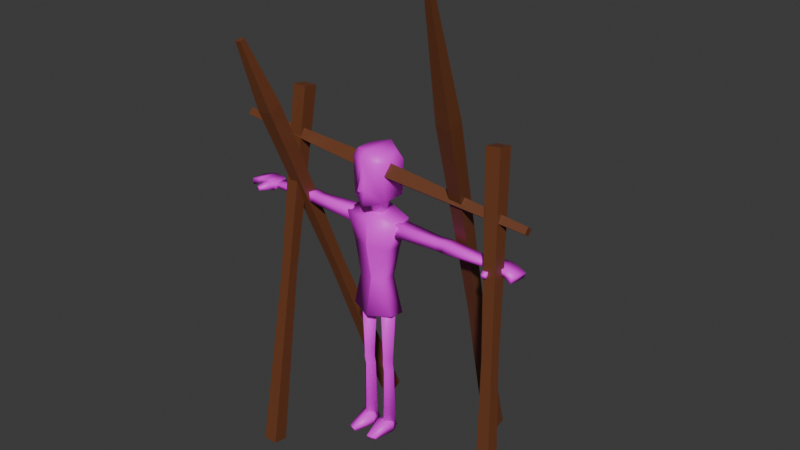 # Source: dummy.blend  (saved by Blender 4.3.34; exported with 4.5.12 LTS)
import bpy
from mathutils import Matrix  # noqa: F401  (used for matrix-valued properties, if any)

bpy.ops.wm.read_factory_settings(use_empty=True)
scene = bpy.context.scene
scene.name = 'Scene'

# ---- collections
col_collection = bpy.data.collections.new('Collection'); scene.collection.children.link(col_collection)

# ---- images (referenced by path relative to the original .blend; pixels are not part of the script)
import os
ASSET_DIR = os.environ.get("B2B_ASSET_DIR", "")  # directory of the original .blend (textures are referenced by path, not embedded)
HERE = os.path.dirname(os.path.abspath(__file__))  # packed textures are extracted next to this script under _unpacked/

def load_image(name, relpath, width, height, colorspace="sRGB"):
    """Load a texture the original file referenced (path relative to the .blend, or extracted next to this script)."""
    p = next((c for c in (os.path.join(HERE, relpath), os.path.join(ASSET_DIR, relpath)) if relpath and os.path.exists(c)), "")
    if p:
        img = bpy.data.images.load(p, check_existing=True)
        img.name = name
    else:  # same state as the original file: an image datablock whose file is absent (Cycles renders it pink)
        img = bpy.data.images.new(name, width, height)
        img.source = "FILE"
        img.filepath = "//" + (relpath or name)
    img.colorspace_settings.name = colorspace
    return img
img_corpse = load_image('corpse', 'corpse.png', 1024, 1024, 'sRGB')

# ---- materials (node trees are filled in below, after node groups)
mat_corpse = bpy.data.materials.new('corpse')
mat_wood = bpy.data.materials.new('wood')

# ---- material node trees
mat_corpse.use_nodes = True; mat_corpse.node_tree.nodes.clear()
_N = mat_corpse.node_tree.nodes; _L = mat_corpse.node_tree.links
n0 = _N.new('ShaderNodeBsdfPrincipled'); n0.name = 'Principled BSDF'; n0.location = (10, 300)
n1 = _N.new('ShaderNodeOutputMaterial'); n1.name = 'Material Output'; n1.location = (300, 300)
n2 = _N.new('ShaderNodeTexImage'); n2.name = 'Image Texture'; n2.location = (-402, 279)
n2.image = img_corpse
n2.interpolation = 'Closest'
_L.new(n0.outputs[0], n1.inputs[0])
_L.new(n2.outputs[0], n0.inputs[0])
n1.is_active_output = True
mat_wood.use_nodes = True; mat_wood.node_tree.nodes.clear()
_N = mat_wood.node_tree.nodes; _L = mat_wood.node_tree.links
n0 = _N.new('ShaderNodeBsdfPrincipled'); n0.name = 'Principled BSDF'; n0.location = (10, 300)
n0.inputs[0].default_value = (0.1573, 0.04824, 0.01756, 1.0)
n1 = _N.new('ShaderNodeOutputMaterial'); n1.name = 'Material Output'; n1.location = (300, 300)
_L.new(n0.outputs[0], n1.inputs[0])
n1.is_active_output = True

# ---- world
world_world = bpy.data.worlds.new('World'); scene.world = world_world
world_world.use_nodes = True; world_world.node_tree.nodes.clear()
_N = world_world.node_tree.nodes; _L = world_world.node_tree.links
n0 = _N.new('ShaderNodeOutputWorld'); n0.name = 'World Output'; n0.location = (300, 300)
n1 = _N.new('ShaderNodeBackground'); n1.name = 'Background'; n1.location = (10, 300)
n1.inputs[0].default_value = (0.05088, 0.05088, 0.05088, 1.0)
_L.new(n1.outputs[0], n0.inputs[0])
n0.is_active_output = True
world_world.color = (0.05088, 0.05088, 0.05088)
world_world.sun_shadow_jitter_overblur = 0.0

# ---- meshes
me_cube_006 = bpy.data.meshes.new('Cube.006')
me_cube_006.from_pydata([(-0.8997, 0.04455, 1.275), (-0.907, 0.04956, 1.303), (-0.7301, 0.04612, 1.291), (-0.7301, 0.04612, 1.331), (-0.8879, -0.05502, 1.277), (-0.8929, -0.05402, 1.315), (-0.7368, -0.04601, 1.283), (-0.7368, -0.04601, 1.335), (-0.8157, 0.05981, 1.296), (-0.8162, 0.05981, 1.33), (-0.8235, -0.04601, 1.303), (-0.8235, -0.04601, 1.336), (-0.7414, -0.06658, 1.329), (-0.7414, -0.06658, 1.293), (-0.7783, -0.069, 1.302), (-0.7783, -0.069, 1.335), (-0.7638, -0.1264, 1.319), (-0.7665, -0.1264, 1.3), (-0.7904, -0.1197, 1.303), (-0.7878, -0.1197, 1.322), (-0.8486, 0.05776, 1.291), (-0.8452, -0.04669, 1.331), (-0.8492, 0.05776, 1.323), (-0.8437, -0.04669, 1.298), (-0.7761, 0.0555, 1.33), (-0.7964, -0.04601, 1.301), (-0.7761, 0.0555, 1.295), (-0.7964, -0.04601, 1.336), (-0.721, 0.03087, 1.325), (-0.721, 0.03087, 1.297), (-0.7256, -0.03195, 1.292), (-0.7256, -0.03195, 1.33), (-0.08203, 0.03371, 0.9951), (-0.1663, 0.05529, 1.363), (-0.1314, -0.04678, 0.7893), (-0.1314, 0.04678, 0.7758), (-0.08203, -0.04948, 0.9951), (-0.1663, -0.05256, 1.343), (3.017e-08, -0.09926, 0.7727), (-3.215e-08, 0.09926, 0.7471), (-1.495e-08, 0.04447, 0.9951), (-2.839e-08, 0.08728, 1.4), (1.792e-08, -0.06024, 0.9951), (2.641e-08, -0.08728, 1.359), (-0.1137, 0.04836, 1.18), (-0.1137, -0.05436, 1.19), (2.946e-08, -0.09701, 1.203), (-1.992e-08, 0.0603, 1.179), (-0.7334, 0.02764, 1.303), (-0.7334, 0.03029, 1.327), (-0.1553, 0.04135, 1.285), (-0.1553, 0.04442, 1.351), (-0.7334, -0.02649, 1.299), (-0.7334, -0.02649, 1.327), (-0.1553, -0.04062, 1.279), (-0.1553, -0.04062, 1.354), (-0.4475, 0.03737, 1.291), (-0.4475, 0.03993, 1.34), (-0.4475, -0.02743, 1.285), (-0.4475, -0.02743, 1.348), (-0.4036, 0.03621, 1.337), (-0.413, -0.03241, 1.289), (-0.404, 0.03347, 1.294), (-0.413, -0.03241, 1.344), (-0.4902, 0.03707, 1.292), (-0.4809, -0.03143, 1.346), (-0.4905, 0.03979, 1.339), (-0.4809, -0.03143, 1.287), (-0.1289, 0.028, 1.339), (-0.1289, 0.03026, 1.287), (-0.1289, -0.02834, 1.283), (-0.1289, -0.02419, 1.339), (-0.7442, 0.01912, 1.302), (-0.7442, 0.0209, 1.322), (-0.7442, -0.01709, 1.321), (-0.7442, -0.01709, 1.3), (-0.06695, 0.05893, 0.01117), (-0.06695, 0.05318, 0.7807), (-0.01939, 0.006233, 0.02118), (-0.01197, -0.001801, 0.7807), (-0.1145, 0.006233, 0.02118), (-0.1219, -0.001801, 0.7807), (-0.06695, -0.04026, 0.03119), (-0.06695, -0.05678, 0.7807), (-0.06695, 0.02962, 0.4461), (-0.02979, -0.003797, 0.4491), (-0.06695, -0.04588, 0.452), (-0.1041, -0.003797, 0.4491), (-0.06695, 0.03314, 0.4849), (-0.03015, -0.002035, 0.4905), (-0.06695, -0.04471, 0.4961), (-0.1038, -0.002035, 0.4905), (-0.02715, 0.002129, 0.406), (-0.06695, -0.0366, 0.3997), (-0.1068, 0.002129, 0.406), (-0.06695, 0.0376, 0.4123), (-0.06695, -0.001801, 0.8193), (-0.09253, -0.1361, -0.0001117), (-0.09253, -0.1537, 0.02189), (-0.1138, -0.009634, -0.0001117), (-0.1138, -0.009634, 0.05098), (-0.01501, -0.03362, -0.0001117), (-0.01501, -0.03362, 0.05098), (-0.03325, 0.04664, -0.0001117), (-0.05397, 0.03504, 0.0603), (-0.08636, 0.05267, -0.0001117), (-0.08037, 0.03567, 0.0603), (-0.05147, -0.1554, -0.0001117), (-0.05147, -0.1729, 0.03173), (-0.07271, -0.0196, 0.06571), (-1.61e-08, 0.1322, 1.698), (-0.1208, 0.06611, 1.681), (-0.1043, -0.06611, 1.681), (1.492e-08, -0.1256, 1.698), (-1.61e-08, 0.1322, 1.522), (-0.1145, 0.06611, 1.479), (-0.09779, -0.06611, 1.468), (1.457e-08, -0.1209, 1.437), (-9.545e-09, 0.0771, 1.446), (-0.05413, 0.04585, 1.446), (-0.05413, -0.01666, 1.446), (5.357e-09, -0.04791, 1.446), (-1.396e-08, 0.1113, 1.741), (-0.08886, 0.0513, 1.724), (-0.08886, -0.04643, 1.724), (9.794e-09, -0.08451, 1.741), (-6.976e-09, 0.0557, 1.379), (-0.03613, 0.03515, 1.376), (-0.03613, -0.005956, 1.368), (2.824e-09, -0.02651, 1.365), (1.543e-08, -0.1322, 1.604), (1.562e-08, -0.1347, 1.523), (-0.01784, -0.1225, 1.535), (1.729e-08, -0.157, 1.542), (-2.076e-09, 0.0146, 1.337)], [], [(26, 24, 3, 2), (3, 7, 31, 28), (23, 21, 5, 4), (4, 5, 1, 0), (20, 23, 4, 0), (21, 22, 1, 5), (27, 24, 9, 11), (26, 25, 10, 8), (6, 7, 12, 13), (20, 22, 9, 8), (12, 15, 19, 16), (7, 3, 24, 27), (2, 6, 25, 26), (8, 9, 24, 26), (17, 16, 19, 18), (13, 12, 16, 17), (15, 14, 18, 19), (14, 13, 17, 18), (0, 1, 22, 20), (11, 9, 22, 21), (8, 10, 23, 20), (10, 11, 21, 23), (27, 11, 10, 25), (14, 15, 27, 25), (15, 12, 7, 27), (6, 13, 14, 25), (29, 28, 31, 30), (2, 3, 28, 29), (7, 6, 30, 31), (6, 2, 29, 30), (39, 38, 34, 35), (46, 43, 37, 45), (45, 37, 33, 44), (32, 40, 39, 35), (43, 41, 33, 37), (42, 36, 34, 38), (36, 32, 35, 34), (44, 33, 41, 47), (32, 44, 47, 40), (36, 45, 44, 32), (42, 46, 45, 36), (62, 60, 51, 50), (54, 50, 69, 70), (67, 65, 53, 52), (48, 52, 75, 72), (64, 67, 52, 48), (65, 66, 49, 53), (63, 60, 57, 59), (62, 61, 58, 56), (61, 63, 59, 58), (64, 66, 57, 56), (54, 55, 63, 61), (50, 54, 61, 62), (55, 51, 60, 63), (56, 57, 60, 62), (48, 49, 66, 64), (59, 57, 66, 65), (56, 58, 67, 64), (58, 59, 65, 67), (69, 68, 71, 70), (51, 55, 71, 68), (50, 51, 68, 69), (55, 54, 70, 71), (75, 74, 73, 72), (53, 49, 73, 74), (52, 53, 74, 75), (49, 48, 72, 73), (88, 77, 79, 89), (89, 79, 83, 90), (90, 83, 81, 91), (91, 81, 77, 88), (78, 82, 80, 76), (94, 87, 84, 95), (93, 86, 87, 94), (92, 85, 86, 93), (95, 84, 85, 92), (87, 91, 88, 84), (86, 90, 91, 87), (85, 89, 90, 86), (84, 88, 89, 85), (76, 95, 92, 78), (78, 92, 93, 82), (82, 93, 94, 80), (80, 94, 95, 76), (79, 77, 96), (77, 81, 96), (83, 79, 96), (81, 83, 96), (97, 98, 100, 99), (105, 106, 104, 103), (103, 104, 102, 101), (107, 108, 98, 97), (100, 98, 108, 109), (102, 109, 108), (101, 102, 108, 107), (99, 100, 106, 105), (99, 105, 103, 101, 107, 97), (106, 100, 109), (104, 106, 109, 102), (111, 115, 116, 112), (112, 116, 117, 131, 132, 130, 113), (110, 114, 115, 111), (116, 120, 121, 117), (114, 118, 119, 115), (115, 119, 120, 116), (112, 124, 123, 111), (113, 125, 124, 112), (111, 123, 122, 110), (120, 128, 129, 121), (119, 127, 128, 120), (118, 126, 127, 119), (123, 124, 125, 122), (131, 133, 132), (132, 133, 130), (128, 134, 129), (127, 134, 128), (126, 134, 127)])
me_cube_006.polygons.foreach_set('use_smooth', [True] * 117)
_k = set([(38, 42), (42, 46), (43, 46), (82, 93), (83, 90), (86, 90), (86, 93)])
me_cube_006.attributes.new('sharp_edge', 'BOOLEAN', 'EDGE').data.foreach_set('value', [ (min(e.vertices), max(e.vertices)) in _k for e in me_cube_006.edges])
_uv = me_cube_006.uv_layers.new(name='UVMap')
_uv.uv.foreach_set('vector', [0.9517, 0.3843, 0.9199, 0.3815, 0.9229, 0.3406, 0.9594, 0.3439, 0.4066, 0.5545, 0.3215, 0.5509, 0.3354, 0.5424, 0.3933, 0.5451, 0.9248, 0.6293, 0.9541, 0.623, 0.9509, 0.6691, 0.9163, 0.6734, 0.6473, 0.8052, 0.6817, 0.8052, 0.6736, 0.9013, 0.6479, 0.8973, 0.1612, 0.6469, 0.0656, 0.6614, 0.05409, 0.6228, 0.1444, 0.602, 0.3101, 0.6503, 0.4053, 0.6652, 0.3915, 0.7188, 0.2982, 0.6945, 0.3157, 0.6053, 0.4107, 0.5976, 0.4107, 0.6346, 0.313, 0.6302, 0.1662, 0.7133, 0.07083, 0.7046, 0.0681, 0.6796, 0.1662, 0.6766, 0.9647, 0.2554, 0.9163, 0.2554, 0.9217, 0.2364, 0.9552, 0.2364, 0.9489, 0.4504, 0.9197, 0.4483, 0.9163, 0.4174, 0.9469, 0.4197, 0.302, 0.5536, 0.2963, 0.5866, 0.2484, 0.5911, 0.2445, 0.5688, 0.3215, 0.5509, 0.4066, 0.5545, 0.4107, 0.5976, 0.3157, 0.6053, 0.1622, 0.7566, 0.0772, 0.7602, 0.07083, 0.7046, 0.1662, 0.7133, 0.9469, 0.4197, 0.9163, 0.4174, 0.9199, 0.3815, 0.9517, 0.3843, 0.5475, 0.6647, 0.5293, 0.6647, 0.5293, 0.6422, 0.5475, 0.6422, 0.9552, 0.2364, 0.9217, 0.2364, 0.9306, 0.1809, 0.9485, 0.1808, 0.1976, 0.6588, 0.1674, 0.6588, 0.1682, 0.6121, 0.1861, 0.612, 0.05151, 0.7235, 0.0576, 0.7575, -7.212e-08, 0.7402, 0.003716, 0.7174, 0.9594, 0.5, 0.9331, 0.5037, 0.9197, 0.4483, 0.9489, 0.4504, 0.313, 0.6302, 0.4107, 0.6346, 0.4053, 0.6652, 0.3101, 0.6503, 0.1662, 0.6766, 0.0681, 0.6796, 0.0656, 0.6614, 0.1612, 0.6469, 0.9245, 0.6102, 0.9532, 0.6026, 0.9541, 0.623, 0.9248, 0.6293, 0.9477, 0.5781, 0.9532, 0.6026, 0.9245, 0.6102, 0.9163, 0.5864, 0.1674, 0.6588, 0.1976, 0.6588, 0.1991, 0.6803, 0.1667, 0.6803, 0.2963, 0.5866, 0.302, 0.5536, 0.3215, 0.5509, 0.3157, 0.6053, 0.0772, 0.7602, 0.0576, 0.7575, 0.05151, 0.7235, 0.07083, 0.7046, 0.9512, 0.3266, 0.9262, 0.3266, 0.9208, 0.2685, 0.9565, 0.2685, 0.9569, 0.3406, 0.9202, 0.3406, 0.9262, 0.3266, 0.9512, 0.3266, 0.9163, 0.2554, 0.9647, 0.2554, 0.9565, 0.2685, 0.9208, 0.2685, 0.0772, 0.7602, 0.1622, 0.7566, 0.149, 0.7662, 0.091, 0.7686, 0.6834, 0.8941, 0.6834, 0.7103, 0.8058, 0.7577, 0.8057, 0.8444, 0.1563, 0.1446, 0.1563, -9.046e-08, 0.3111, 0.01419, 0.2628, 0.1558, 0.3111, 0.161, 0.3113, 0.02001, 0.4107, -2.506e-08, 0.4061, 0.1691, 0.07369, 0.3745, 0.1501, 0.3747, 0.1563, 0.602, 0.0296, 0.5763, 0.2445, 0.8809, 0.2445, 0.7188, 0.3999, 0.7521, 0.3995, 0.8521, 0.1581, 0.3362, 0.2342, 0.336, 0.2804, 0.526, 0.1572, 0.5419, 0.3179, 0.3408, 0.3948, 0.3396, 0.4107, 0.5424, 0.3241, 0.5313, 0.04692, 0.2033, 7.215e-09, 0.03342, 0.1563, 4.747e-08, 0.1525, 0.204, 0.07369, 0.3745, 0.04692, 0.2033, 0.1525, 0.204, 0.1501, 0.3747, 0.3179, 0.3408, 0.3111, 0.161, 0.4061, 0.1691, 0.3948, 0.3396, 0.1581, 0.3362, 0.1563, 0.1446, 0.2628, 0.1558, 0.2342, 0.336, 0.5187, 0.6272, 0.4793, 0.6263, 0.468, 0.3979, 0.5294, 0.3987, 0.6078, 0.5441, 0.6834, 0.5441, 0.673, 0.5684, 0.619, 0.5684, 0.749, 0.3248, 0.8037, 0.3246, 0.787, 0.558, 0.7611, 0.558, 0.6732, 0.009956, 0.6233, 0.009947, 0.632, -8.775e-09, 0.6654, 4.732e-05, 0.681, 0.2349, 0.6177, 0.2435, 0.6233, 0.009947, 0.6732, 0.009956, 0.5382, 0.3232, 0.6039, 0.3327, 0.5952, 0.5571, 0.5428, 0.5571, 0.5371, 0.2609, 0.6004, 0.2529, 0.6039, 0.293, 0.5419, 0.2924, 0.6772, 0.3143, 0.6165, 0.306, 0.6213, 0.2743, 0.6811, 0.2743, 0.7507, 0.2621, 0.8016, 0.2619, 0.8051, 0.294, 0.7475, 0.2942, 0.5198, 0.7057, 0.4762, 0.7055, 0.4755, 0.6661, 0.5215, 0.6667, 0.7405, 0.02399, 0.8105, 0.02379, 0.8016, 0.2619, 0.7507, 0.2621, 0.6834, 0.5441, 0.6078, 0.5441, 0.6165, 0.306, 0.6772, 0.3143, 0.5293, 0.02302, 0.6078, 0.02331, 0.6004, 0.2529, 0.5371, 0.2609, 0.5215, 0.6667, 0.4755, 0.6661, 0.4793, 0.6263, 0.5187, 0.6272, 0.5073, 0.9295, 0.485, 0.9291, 0.4762, 0.7055, 0.5198, 0.7057, 0.5419, 0.2924, 0.6039, 0.293, 0.6039, 0.3327, 0.5382, 0.3232, 0.6811, 0.2743, 0.6213, 0.2743, 0.6177, 0.2435, 0.681, 0.2349, 0.7475, 0.2942, 0.8051, 0.294, 0.8037, 0.3246, 0.749, 0.3248, 0.6851, 0.8941, 0.7328, 0.8941, 0.7348, 0.9423, 0.6834, 0.9484, 0.6078, 0.02331, 0.5293, 0.02302, 0.5442, 1.419e-08, 0.5924, 1.042e-08, 0.5294, 0.3987, 0.468, 0.3979, 0.4801, 0.3758, 0.5277, 0.3758, 0.8105, 0.02379, 0.7405, 0.02399, 0.7444, 2.626e-09, 0.796, -2.308e-10, 0.5486, 0.6422, 0.5294, 0.6418, 0.5294, 0.6067, 0.5476, 0.6087, 0.5428, 0.5571, 0.5952, 0.5571, 0.5865, 0.5675, 0.5514, 0.5675, 0.7611, 0.558, 0.787, 0.558, 0.7812, 0.5683, 0.762, 0.5683, 0.485, 0.9291, 0.5073, 0.9295, 0.5086, 0.9404, 0.4903, 0.9401, 0.831, 0.273, 0.8105, -4.844e-08, 0.8607, 0.0004391, 0.8631, 0.2682, 0.8682, 0.269, 0.865, 0.001334, 0.9163, -7.692e-08, 0.9079, 0.2629, 0.425, 0.6387, 0.4165, 0.3758, 0.468, 0.3768, 0.4649, 0.6446, 0.6998, 0.2694, 0.6834, 0.001392, 0.7405, 4.451e-08, 0.7378, 0.2737, 0.7405, 0.6312, 0.7405, 0.5694, 0.8017, 0.5683, 0.8058, 0.6342, 0.6974, 0.3473, 0.6992, 0.3077, 0.7373, 0.3096, 0.7383, 0.3406, 0.4316, 0.7279, 0.4235, 0.6795, 0.4629, 0.6829, 0.468, 0.7228, 0.8651, 0.3472, 0.8702, 0.3073, 0.9094, 0.3037, 0.9014, 0.3521, 0.8274, 0.3402, 0.8345, 0.3088, 0.865, 0.3064, 0.8598, 0.3464, 0.6992, 0.3077, 0.6998, 0.2694, 0.7378, 0.2737, 0.7373, 0.3096, 0.4235, 0.6795, 0.425, 0.6387, 0.4649, 0.6446, 0.4629, 0.6829, 0.8702, 0.3073, 0.8682, 0.269, 0.9079, 0.2629, 0.9094, 0.3037, 0.8345, 0.3088, 0.831, 0.273, 0.8631, 0.2682, 0.865, 0.3064, 0.8105, 0.7108, 0.8274, 0.3402, 0.8598, 0.3464, 0.8586, 0.7019, 0.865, 0.7028, 0.8651, 0.3472, 0.9014, 0.3521, 0.9083, 0.6924, 0.1991, 0.888, 0.2063, 0.5477, 0.2445, 0.5424, 0.2445, 0.8979, 0.6905, 0.7024, 0.6974, 0.3473, 0.7383, 0.3406, 0.7405, 0.7103, 0.3159, 0.8809, 0.3161, 0.9527, 0.2831, 0.915, 0.3161, 0.9527, 0.2445, 0.9527, 0.2831, 0.915, 0.3283, 0.8809, 0.3999, 0.8809, 0.3672, 0.915, 0.3286, 0.9527, 0.3283, 0.8809, 0.3672, 0.915, 0.4333, 0.8987, 0.4101, 0.9106, 0.4106, 0.7746, 0.4569, 0.784, 0.7348, 0.9495, 0.7377, 0.8942, 0.7618, 0.8941, 0.7826, 0.9495, 0.8079, 0.7108, 0.865, 0.714, 0.8645, 0.7777, 0.8177, 0.7841, 0.5587, 0.6061, 0.5293, 0.6067, 0.5384, 0.5681, 0.5587, 0.5675, 0.1802, 0.8062, 0.1802, 0.941, 0.1441, 0.9634, 0.1425, 0.8201, 0.09281, 0.8399, 0.1425, 0.8201, 0.1441, 0.9634, 0.8177, 0.7841, 0.8645, 0.7777, 0.865, 0.9078, 0.8336, 0.8958, 0.4569, 0.784, 0.4106, 0.7746, 0.4101, 0.7322, 0.468, 0.7279, 0.6473, 0.9475, 0.6127, 1.0, 0.5654, 0.9863, 0.5611, 0.9104, 0.6129, 0.8052, 0.6473, 0.829, 0.1435, 0.7686, 0.1802, 0.8062, 0.1425, 0.8201, 0.1195, 0.7723, 0.1435, 0.7686, 0.1425, 0.8201, 0.09281, 0.8399, 0.6834, 0.6086, 0.6834, 0.7956, 0.5611, 0.8052, 0.5611, 0.6085, 0.9634, 0.7578, 0.958, 0.9545, 0.8658, 0.9839, 0.8651, 0.9043, 0.882, 0.8931, 0.865, 0.8302, 0.865, 0.743, 0.5293, 0.03928, 0.5293, 0.2012, 0.4164, 0.2432, 0.4107, 0.0562, 0.09281, 0.8302, 0.04576, 0.8705, -1.106e-08, 0.8353, 0.008293, 0.7686, 0.5293, 0.2012, 0.5226, 0.274, 0.4692, 0.2747, 0.4164, 0.2432, 0.09281, 0.9532, 0.03827, 0.9277, 0.04576, 0.8705, 0.09281, 0.8302, 0.5611, 0.6085, 0.579, 0.5684, 0.6693, 0.5684, 0.6834, 0.6086, 0.865, 0.743, 0.8664, 0.7028, 0.9498, 0.7178, 0.9634, 0.7578, 0.4107, 0.0562, 0.4381, 0.01686, 0.5268, 0.0, 0.5293, 0.03928, 0.9674, 0.5037, 0.951, 0.5748, 0.9169, 0.5781, 0.9163, 0.5037, 0.7982, 0.6342, 0.7881, 0.6987, 0.7501, 0.7053, 0.7405, 0.6342, 0.5226, 0.274, 0.52, 0.3359, 0.4843, 0.3397, 0.4692, 0.2747, 0.9995, 0.05558, 0.9995, 0.1458, 0.9163, 0.1808, 0.9163, -3.324e-08, 0.1925, 0.612, 0.1669, 0.6035, 0.1991, 0.5975, 0.1991, 0.5975, 0.1669, 0.6035, 0.1669, 0.5424, 0.2005, 0.9157, 0.2339, 0.9377, 0.1991, 0.9542, 0.2339, 0.8979, 0.2339, 0.9377, 0.2005, 0.9157, 0.52, 0.3359, 0.5149, 0.3758, 0.4843, 0.3397])
me_cube_006.materials.append(mat_corpse)
me_cube_006.update()
me_cube_004 = bpy.data.meshes.new('Cube.004')
me_cube_004.from_pydata([(-0.3808, 0.4589, -0.00883), (-0.6088, -0.2387, 2.019), (-0.384, 0.5408, 0.01897), (-0.6119, -0.1568, 2.047), (-0.2949, 0.4589, 0.00083), (-0.5228, -0.2387, 2.029), (-0.298, 0.5408, 0.02863), (-0.526, -0.1568, 2.057), (-0.4828, 0.122, 1.011), (-0.4851, 0.1802, 1.03), (-0.4239, 0.1802, 1.037), (-0.4217, 0.122, 1.018), (-0.6279, -0.3492, 2.424), (-0.6291, -0.317, 2.435), (-0.5953, -0.317, 2.439), (-0.5941, -0.3492, 2.428), (-0.5855, -0.3687, -0.008219), (-0.5855, 0.0005363, 2.117), (-0.5855, -0.2834, -0.02302), (-0.5855, 0.08575, 2.102), (-0.4991, -0.3687, -0.008219), (-0.4991, 0.0005363, 2.117), (-0.4991, -0.2834, -0.02302), (-0.4991, 0.08575, 2.102), (-0.5731, -0.1718, 1.052), (-0.5731, -0.1112, 1.042), (-0.5116, -0.1112, 1.042), (-0.5116, -0.1718, 1.052), (-0.9128, -0.03386, 1.869), (-0.9101, -0.01011, 1.902), (-0.9143, -0.0002717, 1.845), (-0.9116, 0.02347, 1.879), (0.9468, -0.04382, 1.736), (0.9494, -0.02128, 1.768), (0.9454, -0.01194, 1.714), (0.9479, 0.0106, 1.745), (0.0134, -0.001152, 1.751), (0.01881, 0.04588, 1.817), (0.01637, -0.06768, 1.798), (0.02178, -0.02065, 1.864), (0.9374, -0.3687, -0.01042), (0.6728, 0.0005363, 2.098), (0.9392, -0.2834, -0.02511), (0.6747, 0.08575, 2.083), (1.023, -0.3687, 0.0003463), (0.7586, 0.0005363, 2.109), (1.025, -0.2834, -0.01434), (0.7605, 0.08575, 2.094), (0.8178, -0.1718, 1.043), (0.8191, -0.1112, 1.033), (0.8801, -0.1112, 1.04), (0.8788, -0.1718, 1.051), (0.3384, 0.5625, -0.0002865), (0.5316, -0.2016, 2.227), (0.3408, 0.6443, 0.02758), (0.534, -0.1198, 2.255), (0.4246, 0.5625, -0.007761), (0.6178, -0.2016, 2.219), (0.427, 0.6443, 0.02011), (0.6202, -0.1198, 2.247), (0.4394, 0.2255, 1.019), (0.4411, 0.2837, 1.039), (0.5024, 0.2837, 1.034), (0.5006, 0.2255, 1.014), (0.6144, -0.3979, 2.878), (0.6153, -0.3658, 2.889), (0.6492, -0.3658, 2.886), (0.6483, -0.3979, 2.875)], [], [(8, 1, 3, 9), (9, 3, 7, 10), (10, 7, 5, 11), (11, 5, 1, 8), (2, 6, 4, 0), (3, 1, 12, 13), (4, 11, 8, 0), (6, 10, 11, 4), (2, 9, 10, 6), (0, 8, 9, 2), (14, 13, 12, 15), (1, 5, 15, 12), (7, 3, 13, 14), (5, 7, 14, 15), (24, 17, 19, 25), (25, 19, 23, 26), (26, 23, 21, 27), (27, 21, 17, 24), (18, 22, 20, 16), (23, 19, 17, 21), (20, 27, 24, 16), (22, 26, 27, 20), (18, 25, 26, 22), (16, 24, 25, 18), (28, 29, 31, 30), (36, 37, 35, 34), (34, 35, 33, 32), (38, 39, 29, 28), (36, 34, 32, 38), (37, 31, 29, 39), (35, 37, 39, 33), (30, 36, 38, 28), (32, 33, 39, 38), (30, 31, 37, 36), (48, 41, 43, 49), (49, 43, 47, 50), (50, 47, 45, 51), (51, 45, 41, 48), (42, 46, 44, 40), (47, 43, 41, 45), (44, 51, 48, 40), (46, 50, 51, 44), (42, 49, 50, 46), (40, 48, 49, 42), (60, 53, 55, 61), (61, 55, 59, 62), (62, 59, 57, 63), (63, 57, 53, 60), (54, 58, 56, 52), (55, 53, 64, 65), (56, 63, 60, 52), (58, 62, 63, 56), (54, 61, 62, 58), (52, 60, 61, 54), (66, 65, 64, 67), (53, 57, 67, 64), (59, 55, 65, 66), (57, 59, 66, 67)])
_uv = me_cube_004.uv_layers.new(name='UVMap')
_uv.uv.foreach_set('vector', [0.1184, 0.4923, 0.1141, 0.1383, 0.1427, 0.1384, 0.1387, 0.4923, 0.1754, 0.4842, 0.1712, 0.1341, 0.1997, 0.134, 0.1957, 0.4842, 0.1469, 0.4923, 0.1427, 0.1372, 0.1712, 0.1371, 0.1672, 0.4923, 0.2039, 0.4839, 0.1997, 0.1368, 0.2283, 0.1369, 0.2242, 0.484, 0.5374, 0.1163, 0.5374, 0.08781, 0.5651, 0.08729, 0.5651, 0.1158, 0.1427, 0.1384, 0.1141, 0.1383, 0.123, 1.13e-08, 0.1343, 3.118e-05, 0.1997, 0.8327, 0.2039, 0.4839, 0.2242, 0.484, 0.2283, 0.8328, 0.1427, 0.8469, 0.1469, 0.4923, 0.1672, 0.4923, 0.1712, 0.8468, 0.1712, 0.8328, 0.1754, 0.4842, 0.1957, 0.4842, 0.1997, 0.8328, 0.1141, 0.8469, 0.1184, 0.4923, 0.1387, 0.4923, 0.1427, 0.847, 0.5483, 0.2121, 0.5483, 0.2233, 0.5374, 0.2231, 0.5374, 0.2119, 0.2283, 0.1369, 0.1997, 0.1368, 0.2085, 2.142e-08, 0.2197, 3.726e-05, 0.1997, 0.134, 0.1712, 0.1341, 0.18, 3.705e-05, 0.1912, -1.38e-08, 0.1712, 0.1371, 0.1427, 0.1372, 0.1516, 2.485e-05, 0.1628, 2.064e-08, 0.2324, 0.3559, 0.2283, 7.995e-08, 0.2568, 2.633e-08, 0.2527, 0.3559, 0.4322, 0.3375, 0.428, -5.544e-09, 0.4566, 1.407e-05, 0.4525, 0.3375, 0.261, 0.3556, 0.2568, 1.106e-08, 0.2853, 7.954e-06, 0.2813, 0.3556, 0.3751, 0.3421, 0.371, 1.889e-05, 0.3995, -1.263e-08, 0.3954, 0.3421, 0.5374, 0.1739, 0.5374, 0.1453, 0.565, 0.1451, 0.565, 0.1736, 0.565, 0.1165, 0.565, 0.1451, 0.5374, 0.1448, 0.5374, 0.1163, 0.371, 0.6819, 0.3751, 0.3421, 0.3954, 0.3421, 0.3995, 0.6819, 0.2568, 0.7114, 0.261, 0.3556, 0.2813, 0.3556, 0.2853, 0.7114, 0.428, 0.6775, 0.4322, 0.3375, 0.4525, 0.3375, 0.4566, 0.6775, 0.2283, 0.7117, 0.2324, 0.3559, 0.2527, 0.3559, 0.2568, 0.7117, 0.5374, 0.1739, 0.5509, 0.1739, 0.5509, 0.1875, 0.5374, 0.1874, 0.4765, 0.3075, 0.4961, 0.3079, 0.4955, 0.6153, 0.4861, 0.6152, 0.5502, 0.2003, 0.5374, 0.2004, 0.5374, 0.1875, 0.5502, 0.1875, 0.4765, 0.3074, 0.4566, 0.3078, 0.4655, 0.0001917, 0.4755, -1.334e-08, 0.4961, 0.3078, 0.4961, 0.0009273, 0.506, 2.401e-08, 0.5168, 0.3059, 0.5374, 0.3066, 0.5272, 0.6125, 0.5168, 0.6115, 0.5168, 0.3047, 0.5284, 0.0009259, 0.5374, 0.3066, 0.5168, 0.3047, 0.5185, -2.021e-08, 0.4979, 0.6126, 0.4961, 0.3078, 0.5168, 0.3059, 0.5083, 0.6116, 0.4765, 0.6152, 0.467, 0.6154, 0.4566, 0.3078, 0.4765, 0.3074, 0.4862, -2.439e-08, 0.4961, 0.0002066, 0.4961, 0.3079, 0.4765, 0.3075, 0.3179, 0.3534, 0.3139, 6.594e-05, 0.3424, -2.544e-08, 0.3382, 0.3533, 0.4037, 0.3377, 0.3995, 8.766e-09, 0.428, 0.0001722, 0.424, 0.3378, 0.2894, 0.3547, 0.2853, 1.31e-09, 0.3139, 3.214e-05, 0.3097, 0.3548, 0.3466, 0.3424, 0.3424, 0.000144, 0.371, -1.669e-08, 0.3669, 0.3422, 0.5374, 0.05763, 0.5374, 0.0292, 0.565, 0.02981, 0.565, 0.05824, 0.565, 0.05824, 0.565, 0.08668, 0.5374, 0.08729, 0.5374, 0.05886, 0.3424, 0.6822, 0.3466, 0.3424, 0.3669, 0.3422, 0.371, 0.6821, 0.2853, 0.7087, 0.2894, 0.3547, 0.3097, 0.3548, 0.3139, 0.7087, 0.3995, 0.6778, 0.4037, 0.3377, 0.424, 0.3378, 0.428, 0.6779, 0.3139, 0.7076, 0.3179, 0.3534, 0.3382, 0.3533, 0.3424, 0.7075, 0.003978, 0.646, 8.656e-09, 0.2238, 0.02852, 0.2239, 0.02426, 0.6461, 0.06113, 0.6368, 0.05705, 0.2199, 0.08559, 0.2199, 0.08142, 0.6368, 0.0325, 0.6458, 0.02852, 0.2252, 0.05705, 0.2251, 0.05278, 0.6457, 0.08968, 0.6359, 0.08559, 0.2225, 0.1141, 0.2224, 0.11, 0.6359, 0.5374, 0.02832, 0.5374, 0.0, 0.5651, 0.0008742, 0.5651, 0.0292, 0.02852, 0.2239, 8.656e-09, 0.2238, 0.008353, 2.845e-08, 0.01957, 3.676e-05, 0.08559, 0.9848, 0.08968, 0.6359, 0.11, 0.6359, 0.1141, 0.9848, 0.02852, 0.9999, 0.0325, 0.6458, 0.05278, 0.6457, 0.05705, 0.9997, 0.05705, 0.9854, 0.06113, 0.6368, 0.08142, 0.6368, 0.08559, 0.9855, -8.388e-10, 0.9999, 0.003978, 0.646, 0.02426, 0.6461, 0.02852, 1.0, 0.5483, 0.2004, 0.5483, 0.2115, 0.5374, 0.2119, 0.5374, 0.2007, 0.1141, 0.2224, 0.08559, 0.2225, 0.09418, 1.928e-05, 0.1054, 2.263e-08, 0.08559, 0.2199, 0.05705, 0.2199, 0.06561, 1.371e-08, 0.07684, 2.276e-05, 0.05705, 0.2251, 0.02852, 0.2252, 0.03688, 4.402e-05, 0.04809, 5.579e-09])
me_cube_004.materials.append(mat_wood)
me_cube_004.update()
arm_armature = bpy.data.armatures.new('Armature')  # bones are not reproduced

# ---- objects
ob_skeleton = bpy.data.objects.new('skeleton', arm_armature)
ob_hands = bpy.data.objects.new('hands', me_cube_006)
ob_cube_001 = bpy.data.objects.new('Cube.001', me_cube_004)

# ---- transforms, parenting, visibility, modifiers, constraints
ob_skeleton.location = (0.0, 0.0, 0.1733)
ob_hands.parent = ob_skeleton
ob_hands.location = (0.0, 0.0, 0.0)
_vg = ob_hands.vertex_groups.new(name='root')
for _i, _w in zip([32, 33, 34, 35, 36, 37, 38, 39, 40, 41, 42, 43, 44, 45, 46, 47, 48, 49, 50, 51, 52, 53, 54, 55, 56, 57, 58, 59, 60, 61, 62, 63, 64, 65, 66, 67, 68, 69, 70, 71, 72, 73, 74, 75], [0.0, 0.0, 0.0, 0.0, 0.0, 0.0, 0.0, 0.0, 0.0, 0.0, 0.0, 0.0, 0.0, 0.0, 0.0, 0.0, 0.0, 0.0, 0.0, 0.0, 0.0, 0.0, 0.0, 0.0, 0.0, 0.0, 0.0, 0.0, 0.0, 0.0, 0.0, 0.0, 0.0, 0.0, 0.0, 0.0, 0.0, 0.0, 0.0, 0.0, 0.0, 0.0, 0.0, 0.0]): _vg.add([_i], _w, 'REPLACE')
_vg = ob_hands.vertex_groups.new(name='torso1')
for _i, _w in zip([32, 33, 36, 37, 40, 41, 42, 43, 44, 45, 46, 47], [1.0, 0.0, 1.0, 0.0, 1.0, 0.0, 1.0, 0.0, 0.0, 0.0, 0.0, 0.0]): _vg.add([_i], _w, 'REPLACE')
_vg = ob_hands.vertex_groups.new(name='torso2')
for _i, _w in zip([32, 33, 36, 37, 40, 41, 42, 43, 44, 45, 46, 47, 110, 111, 112, 113, 114, 115, 116, 117, 118, 119, 120, 121, 122, 123, 124, 125, 126, 127, 128, 129, 130, 131, 132, 133, 134], [0.0, 1.0, 0.0, 1.0, 0.0, 1.0, 0.0, 1.0, 1.0, 1.0, 1.0, 1.0, 0.0, 0.0, 0.0, 0.0, 0.0, 0.0, 0.0, 0.0, 0.0, 0.0, 0.0, 0.0, 0.0, 0.0, 0.0, 0.0, 0.0, 0.0, 0.0, 0.0, 0.0, 0.0, 0.0, 0.0, 0.0]): _vg.add([_i], _w, 'REPLACE')
_vg = ob_hands.vertex_groups.new(name='head')
for _i, _w in zip([32, 33, 34, 35, 36, 37, 38, 39, 40, 41, 42, 43, 44, 45, 46, 47, 48, 49, 50, 51, 52, 53, 54, 55, 56, 57, 58, 59, 60, 61, 62, 63, 64, 65, 66, 67, 68, 69, 70, 71, 72, 73, 74, 75, 110, 111, 112, 113, 114, 115, 116, 117, 118, 119, 120, 121, 122, 123, 124, 125, 126, 127, 128, 129, 130, 131, 132, 133, 134], [0.0, 0.0, 0.0, 0.0, 0.0, 0.0, 0.0, 0.0, 0.0, 0.0, 0.0, 0.0, 0.0, 0.0, 0.0, 0.0, 0.0, 0.0, 0.0, 0.0, 0.0, 0.0, 0.0, 0.0, 0.0, 0.0, 0.0, 0.0, 0.0, 0.0, 0.0, 0.0, 0.0, 0.0, 0.0, 0.0, 0.0, 0.0, 0.0, 0.0, 0.0, 0.0, 0.0, 0.0, 1.0, 1.0, 1.0, 1.0, 1.0, 1.0, 1.0, 1.0, 1.0, 1.0, 1.0, 1.0, 1.0, 1.0, 1.0, 1.0, 1.0, 1.0, 1.0, 1.0, 1.0, 1.0, 1.0, 1.0, 1.0]): _vg.add([_i], _w, 'REPLACE')
_vg = ob_hands.vertex_groups.new(name='r_arm0')
for _i, _w in zip([50, 51, 54, 55, 56, 57, 58, 59, 60, 61, 62, 63, 64, 65, 66, 67, 68, 69, 70, 71, 110, 111, 112, 113, 114, 115, 116, 117, 118, 119, 120, 121, 122, 123, 124, 125, 126, 127, 128, 129, 130, 131, 132, 133, 134], [0.9997, 0.9992, 0.9979, 0.9954, 0.4937, 0.5011, 0.3563, 0.6399, 0.9821, 0.897, 0.977, 0.9288, 0.005161, 0.1218, 0.00787, 0.08336, 0.9995, 0.9997, 0.9991, 0.9985, 0.0, 0.0, 0.0, 0.0, 0.0, 0.0, 0.0, 0.0, 0.0, 0.0, 0.0, 0.0, 0.0, 0.0, 0.0, 0.0, 0.0, 0.0, 0.0, 0.0, 0.0, 0.0, 0.0, 0.0, 0.0]): _vg.add([_i], _w, 'REPLACE')
_vg = ob_hands.vertex_groups.new(name='r_arm1')
for _i, _w in zip([48, 49, 52, 53, 56, 57, 58, 59, 61, 63, 64, 65, 66, 67, 72, 73, 74, 75, 110, 111, 112, 113, 114, 115, 116, 117, 118, 119, 120, 121, 122, 123, 124, 125, 126, 127, 128, 129, 130, 131, 132, 133, 134], [1.0, 1.0, 1.0, 1.0, 0.5061, 0.4988, 0.6407, 0.3568, 0.1025, 0.07067, 0.9709, 0.8689, 0.9702, 0.9083, 1.0, 1.0, 1.0, 1.0, 0.0, 0.0, 0.0, 0.0, 0.0, 0.0, 0.0, 0.0, 0.0, 0.0, 0.0, 0.0, 0.0, 0.0, 0.0, 0.0, 0.0, 0.0, 0.0, 0.0, 0.0, 0.0, 0.0, 0.0, 0.0]): _vg.add([_i], _w, 'REPLACE')
_vg = ob_hands.vertex_groups.new(name='r_hand0')
for _i, _w in zip([0, 1, 2, 3, 4, 5, 6, 7, 8, 9, 10, 11, 12, 13, 14, 15, 20, 21, 22, 23, 24, 25, 26, 27, 28, 29, 30, 31, 32, 33, 34, 35, 36, 37, 38, 39, 40, 41, 42, 43, 44, 45, 46, 47, 48, 49, 50, 51, 52, 53, 54, 55, 56, 57, 58, 59, 60, 61, 62, 63, 64, 65, 66, 67, 68, 69, 70, 71, 72, 73, 74, 75], [0.08189, 0.0961, 1.0, 1.0, 0.03575, 0.0361, 1.0, 1.0, 0.6616, 0.5098, 0.206, 0.2313, 0.04479, 0.06444, 0.05008, 0.07402, 0.217, 0.1075, 0.1806, 0.09597, 1.0, 1.0, 1.0, 1.0, 1.0, 1.0, 1.0, 1.0, 0.0, 0.0, 0.0, 0.0, 0.0, 0.0, 0.0, 0.0, 0.0, 0.0, 0.0, 0.0, 0.0, 0.0, 0.0, 0.0, 0.0, 0.0, 0.0, 0.0, 0.0, 0.0, 0.0, 0.0, 0.0, 0.0, 0.0, 0.0, 0.0, 0.0, 0.0, 0.0, 0.0, 0.0, 0.0, 0.0, 0.0, 0.0, 0.0, 0.0, 0.0, 0.0, 0.0, 0.0]): _vg.add([_i], _w, 'REPLACE')
_vg = ob_hands.vertex_groups.new(name='r_hand1')
for _i, _w in zip([0, 1, 2, 3, 4, 5, 6, 7, 8, 9, 10, 11, 13, 14, 15, 20, 21, 22, 23, 24, 25, 26, 27, 28, 29, 30, 31], [1.0, 1.0, 0.0, 0.0, 1.0, 1.0, 0.0, 0.0, 0.3242, 0.4792, 0.6882, 0.6629, 0.0, 0.0, 0.0, 1.0, 1.0, 1.0, 1.0, 0.0, 0.0, 0.0, 0.0, 0.0, 0.0, 0.0, 0.0]): _vg.add([_i], _w, 'REPLACE')
_vg = ob_hands.vertex_groups.new(name='r_thumb')
for _i, _w in zip([2, 3, 6, 7, 8, 9, 10, 11, 12, 13, 14, 15, 16, 17, 18, 19, 20, 21, 23, 24, 25, 26, 27, 28, 29, 30, 31], [0.0, 0.0, 0.0, 0.0, 0.0, 0.0, 0.0, 0.0, 0.946, 0.9267, 0.9275, 0.8972, 0.9975, 0.9965, 0.9968, 0.9936, 0.0, 0.0, 0.0, 0.0, 0.0, 0.0, 0.0, 0.0, 0.0, 0.0, 0.0]): _vg.add([_i], _w, 'REPLACE')
_vg = ob_hands.vertex_groups.new(name='r_leg0')
for _i, _w in zip([32, 33, 34, 35, 36, 37, 38, 39, 40, 41, 42, 43, 44, 45, 46, 47, 48, 49, 50, 51, 52, 53, 54, 55, 56, 57, 58, 59, 60, 61, 62, 63, 64, 65, 66, 67, 68, 69, 70, 71, 72, 73, 74, 75, 77, 79, 81, 83, 84, 85, 86, 87, 88, 89, 90, 91, 92, 94, 95, 96], [0.0, 0.0, 0.0, 0.0, 0.0, 0.0, 0.0, 0.0, 0.0, 0.0, 0.0, 0.0, 0.0, 0.0, 0.0, 0.0, 0.0, 0.0, 0.0, 0.0, 0.0, 0.0, 0.0, 0.0, 0.0, 0.0, 0.0, 0.0, 0.0, 0.0, 0.0, 0.0, 0.0, 0.0, 0.0, 0.0, 0.0, 0.0, 0.0, 0.0, 0.0, 0.0, 0.0, 0.0, 0.9989, 0.9989, 0.9995, 0.9999, 0.3246, 0.2938, 0.5046, 0.7072, 0.8936, 0.9151, 0.9893, 0.9564, 0.003836, 0.05574, 0.05403, 0.9998]): _vg.add([_i], _w, 'REPLACE')
_vg = ob_hands.vertex_groups.new(name='r_leg1')
for _i, _w in zip([32, 33, 34, 35, 36, 37, 38, 39, 40, 41, 42, 43, 44, 45, 46, 47, 48, 49, 50, 51, 52, 53, 54, 55, 56, 57, 58, 59, 60, 61, 62, 63, 64, 65, 66, 67, 68, 69, 70, 71, 72, 73, 74, 75, 76, 78, 80, 82, 84, 85, 86, 87, 88, 89, 91, 92, 93, 94, 95, 97, 98, 99, 100, 101, 102, 103, 104, 105, 106, 107, 108, 109], [0.0, 0.0, 0.0, 0.0, 0.0, 0.0, 0.0, 0.0, 0.0, 0.0, 0.0, 0.0, 0.0, 0.0, 0.0, 0.0, 0.0, 0.0, 0.0, 0.0, 0.0, 0.0, 0.0, 0.0, 0.0, 0.0, 0.0, 0.0, 0.0, 0.0, 0.0, 0.0, 0.0, 0.0, 0.0, 0.0, 0.0, 0.0, 0.0, 0.0, 0.0, 0.0, 0.0, 0.0, 1.0, 1.0, 1.0, 1.0, 0.6727, 0.7041, 0.4954, 0.2908, 0.1059, 0.08465, 0.03675, 0.9645, 0.9972, 0.9353, 0.9389, 0.0, 0.0, 0.0, 0.0, 0.0, 0.0, 0.0, 0.0, 0.0, 0.0, 0.0, 0.0, 0.0]): _vg.add([_i], _w, 'REPLACE')
_vg = ob_hands.vertex_groups.new(name='r_foot')
for _i, _w in zip([76, 78, 80, 82, 97, 98, 99, 100, 101, 102, 103, 104, 105, 106, 107, 108, 109], [0.0, 0.0, 0.0, 0.0, 1.0, 1.0, 1.0, 1.0, 1.0, 1.0, 1.0, 1.0, 1.0, 1.0, 1.0, 1.0, 1.0]): _vg.add([_i], _w, 'REPLACE')
_vg = ob_hands.vertex_groups.new(name='l_arm0')
_vg = ob_hands.vertex_groups.new(name='l_arm1')
_vg = ob_hands.vertex_groups.new(name='l_hand0')
_vg = ob_hands.vertex_groups.new(name='l_hand1')
_vg = ob_hands.vertex_groups.new(name='l_thumb')
_vg = ob_hands.vertex_groups.new(name='l_leg0')
_vg = ob_hands.vertex_groups.new(name='l_leg1')
_vg = ob_hands.vertex_groups.new(name='l_foot')
_vg = ob_hands.vertex_groups.new(name='torso0')
_vg.add([34, 35, 38, 39], 1.0, 'REPLACE')
_m = ob_hands.modifiers.new('Mirror', 'MIRROR')
_m = ob_hands.modifiers.new('Armature', 'ARMATURE')
_m.object = ob_skeleton
ob_cube_001.location = (0.0, 0.0, 0.0)

# ---- collection membership
col_collection.objects.link(ob_skeleton)
col_collection.objects.link(ob_hands)
col_collection.objects.link(ob_cube_001)

# ---- scene / render settings (as saved in the file)
scene.frame_start = 1; scene.frame_end = 250; scene.frame_set(1)
scene.render.engine = 'BLENDER_EEVEE_NEXT'
bpy.context.view_layer.update()

# ---- added for rendering (the .blend has no active camera and no usable light): camera, sun
cam_auto = bpy.data.cameras.new('AutoCamera')
cam_auto.lens = 50.0
cam_auto.sensor_width = 36.0
cam_auto.clip_end = 1000.0
ob_auto_camera = bpy.data.objects.new('AutoCamera', cam_auto)
scene.collection.objects.link(ob_auto_camera)
ob_auto_camera.location = (3.43762, -3.94187, 4.1375)
ob_auto_camera.rotation_euler = (1.09748, -7.21219e-08, 0.694738)
scene.camera = ob_auto_camera
light_auto_sun = bpy.data.lights.new('AutoSun', 'SUN')
light_auto_sun.energy = 3.0
light_auto_sun.angle = 0.0523599
ob_auto_sun = bpy.data.objects.new('AutoSun', light_auto_sun)
scene.collection.objects.link(ob_auto_sun)
ob_auto_sun.rotation_euler = (0.872665, 0.174533, 0.523599)
bpy.context.view_layer.update()
